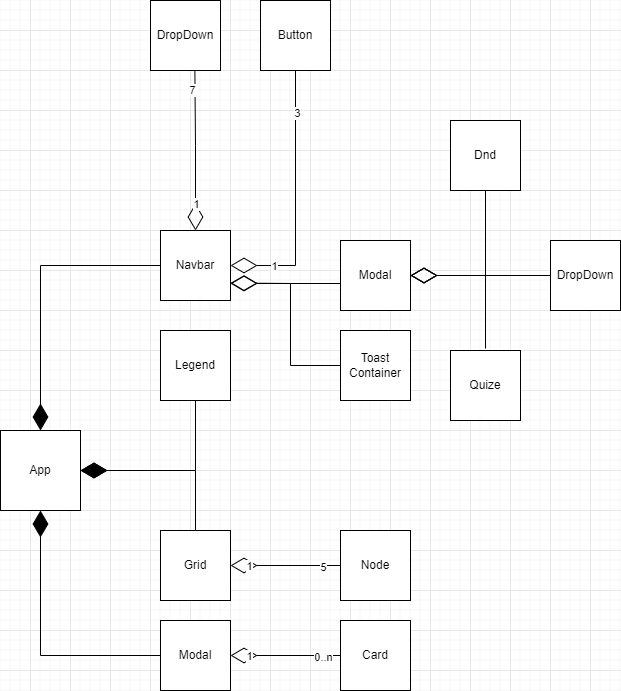

The diagram above was exported from draw.io. Its source (the exported page's mxGraphModel, read from the mxfile embedded in the PNG):
<mxGraphModel dx="1038" dy="1658" grid="1" gridSize="10" guides="1" tooltips="1" connect="1" arrows="1" fold="1" page="1" pageScale="1" pageWidth="827" pageHeight="1169" math="0" shadow="0">
  <root>
    <mxCell id="0" />
    <mxCell id="1" parent="0" />
    <mxCell id="5lM0ojpcXag5T-Rhenb3-1" value="App" style="whiteSpace=wrap;html=1;aspect=fixed;" vertex="1" parent="1">
      <mxGeometry x="370" y="240" width="80" height="80" as="geometry" />
    </mxCell>
    <mxCell id="5lM0ojpcXag5T-Rhenb3-3" value="Navbar" style="whiteSpace=wrap;html=1;aspect=fixed;" vertex="1" parent="1">
      <mxGeometry x="530" y="40" width="70" height="70" as="geometry" />
    </mxCell>
    <mxCell id="5lM0ojpcXag5T-Rhenb3-4" value="Legend" style="whiteSpace=wrap;html=1;aspect=fixed;" vertex="1" parent="1">
      <mxGeometry x="530" y="140" width="70" height="70" as="geometry" />
    </mxCell>
    <mxCell id="5lM0ojpcXag5T-Rhenb3-5" value="Grid&lt;span style=&quot;color: rgba(0 , 0 , 0 , 0) ; font-family: monospace ; font-size: 0px&quot;&gt;%3CmxGraphModel%3E%3Croot%3E%3CmxCell%20id%3D%220%22%2F%3E%3CmxCell%20id%3D%221%22%20parent%3D%220%22%2F%3E%3CmxCell%20id%3D%222%22%20value%3D%22Legend%22%20style%3D%22whiteSpace%3Dwrap%3Bhtml%3D1%3Baspect%3Dfixed%3B%22%20vertex%3D%221%22%20parent%3D%221%22%3E%3CmxGeometry%20x%3D%22530%22%20y%3D%22200%22%20width%3D%2270%22%20height%3D%2270%22%20as%3D%22geometry%22%2F%3E%3C%2FmxCell%3E%3C%2Froot%3E%3C%2FmxGraphModel%3E&lt;/span&gt;" style="whiteSpace=wrap;html=1;aspect=fixed;" vertex="1" parent="1">
      <mxGeometry x="530" y="340" width="70" height="70" as="geometry" />
    </mxCell>
    <mxCell id="5lM0ojpcXag5T-Rhenb3-6" value="Modal" style="whiteSpace=wrap;html=1;aspect=fixed;" vertex="1" parent="1">
      <mxGeometry x="530" y="430" width="70" height="70" as="geometry" />
    </mxCell>
    <mxCell id="5lM0ojpcXag5T-Rhenb3-7" value="" style="endArrow=diamondThin;endFill=1;endSize=24;html=1;rounded=0;exitX=0;exitY=0.5;exitDx=0;exitDy=0;entryX=0.5;entryY=1;entryDx=0;entryDy=0;" edge="1" parent="1" source="5lM0ojpcXag5T-Rhenb3-6" target="5lM0ojpcXag5T-Rhenb3-1">
      <mxGeometry width="160" relative="1" as="geometry">
        <mxPoint x="340" y="290" as="sourcePoint" />
        <mxPoint x="410" y="320" as="targetPoint" />
        <Array as="points">
          <mxPoint x="410" y="465" />
        </Array>
      </mxGeometry>
    </mxCell>
    <mxCell id="5lM0ojpcXag5T-Rhenb3-8" value="" style="endArrow=diamondThin;endFill=1;endSize=24;html=1;rounded=0;exitX=0.5;exitY=0;exitDx=0;exitDy=0;entryX=1;entryY=0.5;entryDx=0;entryDy=0;" edge="1" parent="1" source="5lM0ojpcXag5T-Rhenb3-5" target="5lM0ojpcXag5T-Rhenb3-1">
      <mxGeometry width="160" relative="1" as="geometry">
        <mxPoint x="450.9677419354839" y="330" as="sourcePoint" />
        <mxPoint x="450" y="290" as="targetPoint" />
        <Array as="points">
          <mxPoint x="565" y="280" />
        </Array>
      </mxGeometry>
    </mxCell>
    <mxCell id="5lM0ojpcXag5T-Rhenb3-9" value="" style="endArrow=diamondThin;endFill=1;endSize=24;html=1;rounded=0;exitX=0.5;exitY=1;exitDx=0;exitDy=0;" edge="1" parent="1" source="5lM0ojpcXag5T-Rhenb3-4">
      <mxGeometry width="160" relative="1" as="geometry">
        <mxPoint x="460" y="290" as="sourcePoint" />
        <mxPoint x="450" y="280" as="targetPoint" />
        <Array as="points">
          <mxPoint x="565" y="280" />
        </Array>
      </mxGeometry>
    </mxCell>
    <mxCell id="5lM0ojpcXag5T-Rhenb3-10" value="" style="endArrow=diamondThin;endFill=1;endSize=24;html=1;rounded=0;exitX=0;exitY=0.5;exitDx=0;exitDy=0;entryX=0.5;entryY=0;entryDx=0;entryDy=0;" edge="1" parent="1" source="5lM0ojpcXag5T-Rhenb3-3" target="5lM0ojpcXag5T-Rhenb3-1">
      <mxGeometry width="160" relative="1" as="geometry">
        <mxPoint x="460" y="290" as="sourcePoint" />
        <mxPoint x="540" y="258.695652173913" as="targetPoint" />
        <Array as="points">
          <mxPoint x="410" y="75" />
        </Array>
      </mxGeometry>
    </mxCell>
    <mxCell id="5lM0ojpcXag5T-Rhenb3-12" value="Node" style="whiteSpace=wrap;html=1;aspect=fixed;" vertex="1" parent="1">
      <mxGeometry x="710" y="340" width="70" height="70" as="geometry" />
    </mxCell>
    <mxCell id="5lM0ojpcXag5T-Rhenb3-13" value="" style="endArrow=diamondThin;endFill=0;endSize=24;html=1;rounded=0;entryX=1;entryY=0.5;entryDx=0;entryDy=0;exitX=0;exitY=0.5;exitDx=0;exitDy=0;" edge="1" parent="1" source="5lM0ojpcXag5T-Rhenb3-12" target="5lM0ojpcXag5T-Rhenb3-5">
      <mxGeometry width="160" relative="1" as="geometry">
        <mxPoint x="340" y="300" as="sourcePoint" />
        <mxPoint x="500" y="300" as="targetPoint" />
      </mxGeometry>
    </mxCell>
    <mxCell id="5lM0ojpcXag5T-Rhenb3-15" value="1" style="edgeLabel;html=1;align=center;verticalAlign=middle;resizable=0;points=[];" vertex="1" connectable="0" parent="5lM0ojpcXag5T-Rhenb3-13">
      <mxGeometry x="0.6674" relative="1" as="geometry">
        <mxPoint as="offset" />
      </mxGeometry>
    </mxCell>
    <mxCell id="5lM0ojpcXag5T-Rhenb3-16" value="5" style="edgeLabel;html=1;align=center;verticalAlign=middle;resizable=0;points=[];" vertex="1" connectable="0" parent="5lM0ojpcXag5T-Rhenb3-13">
      <mxGeometry x="-0.6802" y="1" relative="1" as="geometry">
        <mxPoint as="offset" />
      </mxGeometry>
    </mxCell>
    <mxCell id="5lM0ojpcXag5T-Rhenb3-17" value="Card" style="whiteSpace=wrap;html=1;aspect=fixed;" vertex="1" parent="1">
      <mxGeometry x="710" y="430" width="70" height="70" as="geometry" />
    </mxCell>
    <mxCell id="5lM0ojpcXag5T-Rhenb3-18" value="" style="endArrow=diamondThin;endFill=0;endSize=24;html=1;rounded=0;entryX=1;entryY=0.5;entryDx=0;entryDy=0;exitX=0;exitY=0.5;exitDx=0;exitDy=0;" edge="1" parent="1" source="5lM0ojpcXag5T-Rhenb3-17" target="5lM0ojpcXag5T-Rhenb3-6">
      <mxGeometry width="160" relative="1" as="geometry">
        <mxPoint x="350" y="390" as="sourcePoint" />
        <mxPoint x="610" y="465" as="targetPoint" />
      </mxGeometry>
    </mxCell>
    <mxCell id="5lM0ojpcXag5T-Rhenb3-19" value="1" style="edgeLabel;html=1;align=center;verticalAlign=middle;resizable=0;points=[];" vertex="1" connectable="0" parent="5lM0ojpcXag5T-Rhenb3-18">
      <mxGeometry x="0.6674" relative="1" as="geometry">
        <mxPoint as="offset" />
      </mxGeometry>
    </mxCell>
    <mxCell id="5lM0ojpcXag5T-Rhenb3-20" value="0..n" style="edgeLabel;html=1;align=center;verticalAlign=middle;resizable=0;points=[];" vertex="1" connectable="0" parent="5lM0ojpcXag5T-Rhenb3-18">
      <mxGeometry x="-0.6802" y="1" relative="1" as="geometry">
        <mxPoint as="offset" />
      </mxGeometry>
    </mxCell>
    <mxCell id="5lM0ojpcXag5T-Rhenb3-22" value="Button" style="whiteSpace=wrap;html=1;aspect=fixed;" vertex="1" parent="1">
      <mxGeometry x="630" y="-190" width="70" height="70" as="geometry" />
    </mxCell>
    <mxCell id="5lM0ojpcXag5T-Rhenb3-24" value="" style="endArrow=diamondThin;endFill=0;endSize=24;html=1;rounded=0;entryX=1;entryY=0.5;entryDx=0;entryDy=0;exitX=0.5;exitY=1;exitDx=0;exitDy=0;" edge="1" parent="1" source="5lM0ojpcXag5T-Rhenb3-22" target="5lM0ojpcXag5T-Rhenb3-3">
      <mxGeometry width="160" relative="1" as="geometry">
        <mxPoint x="720" y="385" as="sourcePoint" />
        <mxPoint x="610" y="385" as="targetPoint" />
        <Array as="points">
          <mxPoint x="665" y="75" />
        </Array>
      </mxGeometry>
    </mxCell>
    <mxCell id="5lM0ojpcXag5T-Rhenb3-25" value="1" style="edgeLabel;html=1;align=center;verticalAlign=middle;resizable=0;points=[];" vertex="1" connectable="0" parent="5lM0ojpcXag5T-Rhenb3-24">
      <mxGeometry x="0.6674" relative="1" as="geometry">
        <mxPoint as="offset" />
      </mxGeometry>
    </mxCell>
    <mxCell id="5lM0ojpcXag5T-Rhenb3-26" value="3" style="edgeLabel;html=1;align=center;verticalAlign=middle;resizable=0;points=[];" vertex="1" connectable="0" parent="5lM0ojpcXag5T-Rhenb3-24">
      <mxGeometry x="-0.6802" y="1" relative="1" as="geometry">
        <mxPoint as="offset" />
      </mxGeometry>
    </mxCell>
    <mxCell id="5lM0ojpcXag5T-Rhenb3-27" value="DropDown" style="whiteSpace=wrap;html=1;aspect=fixed;" vertex="1" parent="1">
      <mxGeometry x="520" y="-190" width="70" height="70" as="geometry" />
    </mxCell>
    <mxCell id="5lM0ojpcXag5T-Rhenb3-28" value="" style="endArrow=diamondThin;endFill=0;endSize=24;html=1;rounded=0;entryX=0.5;entryY=0;entryDx=0;entryDy=0;exitX=0.634;exitY=1.006;exitDx=0;exitDy=0;exitPerimeter=0;" edge="1" parent="1" source="5lM0ojpcXag5T-Rhenb3-27" target="5lM0ojpcXag5T-Rhenb3-3">
      <mxGeometry width="160" relative="1" as="geometry">
        <mxPoint x="720" y="85" as="sourcePoint" />
        <mxPoint x="610" y="85" as="targetPoint" />
        <Array as="points">
          <mxPoint x="565" y="-45" />
        </Array>
      </mxGeometry>
    </mxCell>
    <mxCell id="5lM0ojpcXag5T-Rhenb3-29" value="1" style="edgeLabel;html=1;align=center;verticalAlign=middle;resizable=0;points=[];" vertex="1" connectable="0" parent="5lM0ojpcXag5T-Rhenb3-28">
      <mxGeometry x="0.6674" relative="1" as="geometry">
        <mxPoint as="offset" />
      </mxGeometry>
    </mxCell>
    <mxCell id="5lM0ojpcXag5T-Rhenb3-31" value="7" style="edgeLabel;html=1;align=center;verticalAlign=middle;resizable=0;points=[];" vertex="1" connectable="0" parent="5lM0ojpcXag5T-Rhenb3-28">
      <mxGeometry x="-0.7652" y="-3" relative="1" as="geometry">
        <mxPoint as="offset" />
      </mxGeometry>
    </mxCell>
    <mxCell id="5lM0ojpcXag5T-Rhenb3-32" value="" style="endArrow=diamondThin;endFill=0;endSize=24;html=1;rounded=0;entryX=1;entryY=0.75;entryDx=0;entryDy=0;" edge="1" parent="1" source="5lM0ojpcXag5T-Rhenb3-35" target="5lM0ojpcXag5T-Rhenb3-3">
      <mxGeometry width="160" relative="1" as="geometry">
        <mxPoint x="720" y="85" as="sourcePoint" />
        <mxPoint x="610" y="85" as="targetPoint" />
        <Array as="points">
          <mxPoint x="660" y="175" />
          <mxPoint x="660" y="93" />
        </Array>
      </mxGeometry>
    </mxCell>
    <mxCell id="5lM0ojpcXag5T-Rhenb3-35" value="Toast&lt;br&gt;Container" style="whiteSpace=wrap;html=1;aspect=fixed;" vertex="1" parent="1">
      <mxGeometry x="710" y="140" width="70" height="70" as="geometry" />
    </mxCell>
    <mxCell id="5lM0ojpcXag5T-Rhenb3-36" value="Modal" style="whiteSpace=wrap;html=1;aspect=fixed;" vertex="1" parent="1">
      <mxGeometry x="710" y="50" width="70" height="70" as="geometry" />
    </mxCell>
    <mxCell id="5lM0ojpcXag5T-Rhenb3-38" value="" style="endArrow=diamondThin;endFill=0;endSize=24;html=1;rounded=0;" edge="1" parent="1">
      <mxGeometry width="160" relative="1" as="geometry">
        <mxPoint x="710" y="93" as="sourcePoint" />
        <mxPoint x="600" y="93" as="targetPoint" />
      </mxGeometry>
    </mxCell>
    <mxCell id="5lM0ojpcXag5T-Rhenb3-39" value="" style="endArrow=diamondThin;endFill=0;endSize=24;html=1;rounded=0;exitX=0.5;exitY=0;exitDx=0;exitDy=0;entryX=1;entryY=0.5;entryDx=0;entryDy=0;" edge="1" parent="1" target="5lM0ojpcXag5T-Rhenb3-36">
      <mxGeometry width="160" relative="1" as="geometry">
        <mxPoint x="855" y="158" as="sourcePoint" />
        <mxPoint x="790" y="88" as="targetPoint" />
        <Array as="points">
          <mxPoint x="855" y="85" />
        </Array>
      </mxGeometry>
    </mxCell>
    <mxCell id="5lM0ojpcXag5T-Rhenb3-40" value="Dnd" style="whiteSpace=wrap;html=1;aspect=fixed;" vertex="1" parent="1">
      <mxGeometry x="820" y="-70" width="70" height="70" as="geometry" />
    </mxCell>
    <mxCell id="5lM0ojpcXag5T-Rhenb3-42" value="DropDown" style="whiteSpace=wrap;html=1;aspect=fixed;" vertex="1" parent="1">
      <mxGeometry x="920" y="50" width="70" height="70" as="geometry" />
    </mxCell>
    <mxCell id="5lM0ojpcXag5T-Rhenb3-45" value="Quize" style="whiteSpace=wrap;html=1;aspect=fixed;" vertex="1" parent="1">
      <mxGeometry x="820" y="160" width="70" height="70" as="geometry" />
    </mxCell>
    <mxCell id="5lM0ojpcXag5T-Rhenb3-47" value="" style="endArrow=diamondThin;endFill=0;endSize=24;html=1;rounded=0;entryX=1;entryY=0.5;entryDx=0;entryDy=0;exitX=0.5;exitY=1;exitDx=0;exitDy=0;" edge="1" parent="1" source="5lM0ojpcXag5T-Rhenb3-40" target="5lM0ojpcXag5T-Rhenb3-36">
      <mxGeometry width="160" relative="1" as="geometry">
        <mxPoint x="1090" y="-80" as="sourcePoint" />
        <mxPoint x="980" y="-80" as="targetPoint" />
        <Array as="points">
          <mxPoint x="855" y="85" />
        </Array>
      </mxGeometry>
    </mxCell>
    <mxCell id="5lM0ojpcXag5T-Rhenb3-49" value="" style="endArrow=diamondThin;endFill=0;endSize=24;html=1;rounded=0;exitX=0;exitY=0.5;exitDx=0;exitDy=0;entryX=1;entryY=0.5;entryDx=0;entryDy=0;" edge="1" parent="1" source="5lM0ojpcXag5T-Rhenb3-42" target="5lM0ojpcXag5T-Rhenb3-36">
      <mxGeometry width="160" relative="1" as="geometry">
        <mxPoint x="1090" y="-80" as="sourcePoint" />
        <mxPoint x="980" y="-80" as="targetPoint" />
      </mxGeometry>
    </mxCell>
  </root>
</mxGraphModel>